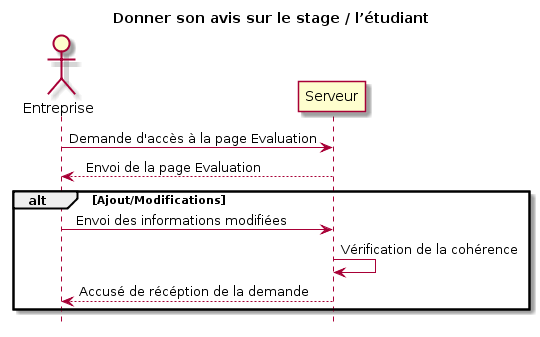

The diagram above was rendered by PlantUML. Its source (embedded in the PNG):
@startuml
title Donner son avis sur le stage / l?étudiant


actor Entreprise


Entreprise  -> Serveur: Demande d'accès à la page Evaluation
Serveur --> Entreprise : Envois de la page Evaluation
alt Ajout/Modifications
	Entreprise  -> Serveur: Envois des informations modifiées
	Serveur -> Serveur: Vérification de la cohérence
	Serveur --> Entreprise : Accusé de récéption de la demande
end


hide footbox
@enduml